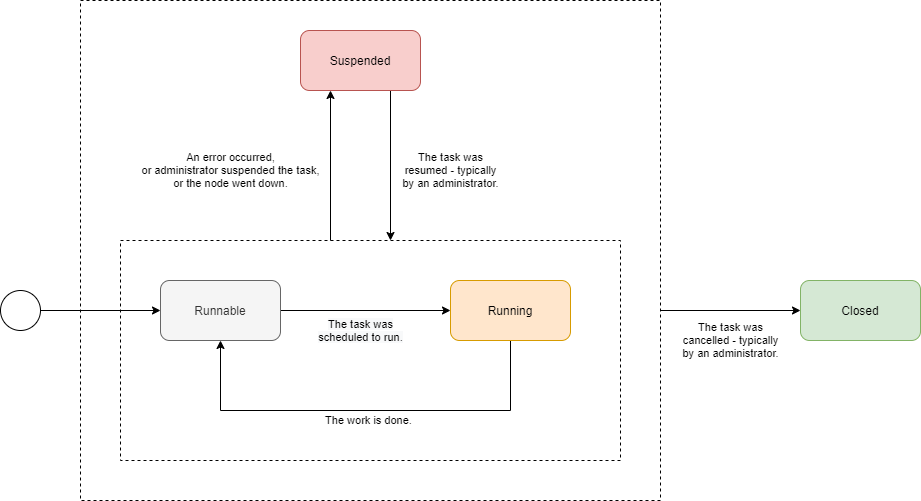

The diagram above was exported from draw.io. Its source (the exported page's mxGraphModel, read from the mxfile embedded in the PNG):
<mxGraphModel dx="1913" dy="966" grid="1" gridSize="10" guides="1" tooltips="1" connect="1" arrows="1" fold="1" page="1" pageScale="1" pageWidth="827" pageHeight="1169" math="0" shadow="0">
  <root>
    <mxCell id="0" />
    <mxCell id="1" parent="0" />
    <mxCell id="4bA3Y9n7OJwaUl2XjVys-1" value="" style="rounded=0;whiteSpace=wrap;html=1;dashed=1;fillColor=none;" vertex="1" parent="1">
      <mxGeometry x="50" y="290" width="500" height="220" as="geometry" />
    </mxCell>
    <mxCell id="SKWEHYVh2HncuVmmfn2r-2" value="" style="ellipse;whiteSpace=wrap;html=1;aspect=fixed;" parent="1" vertex="1">
      <mxGeometry x="-70" y="340" width="40" height="40" as="geometry" />
    </mxCell>
    <mxCell id="SKWEHYVh2HncuVmmfn2r-7" value="&lt;span style=&quot;background-color: rgb(248 , 249 , 250)&quot;&gt;The task was&lt;br&gt;scheduled to run.&lt;/span&gt;" style="edgeStyle=orthogonalEdgeStyle;rounded=0;orthogonalLoop=1;jettySize=auto;html=1;exitX=1;exitY=0.5;exitDx=0;exitDy=0;entryX=0;entryY=0.5;entryDx=0;entryDy=0;" parent="1" source="SKWEHYVh2HncuVmmfn2r-4" target="SKWEHYVh2HncuVmmfn2r-6" edge="1">
      <mxGeometry x="-0.0588" y="-20" relative="1" as="geometry">
        <mxPoint as="offset" />
      </mxGeometry>
    </mxCell>
    <mxCell id="SKWEHYVh2HncuVmmfn2r-4" value="Runnable" style="rounded=1;whiteSpace=wrap;html=1;fillColor=#f5f5f5;strokeColor=#666666;fontColor=#333333;" parent="1" vertex="1">
      <mxGeometry x="90" y="330" width="120" height="60" as="geometry" />
    </mxCell>
    <mxCell id="SKWEHYVh2HncuVmmfn2r-19" value="An error occurred,&lt;br&gt;or administrator suspended the task,&lt;br&gt;or the node went down." style="edgeStyle=orthogonalEdgeStyle;rounded=0;orthogonalLoop=1;jettySize=auto;html=1;exitX=0.25;exitY=0;exitDx=0;exitDy=0;entryX=0.25;entryY=1;entryDx=0;entryDy=0;" parent="1" target="SKWEHYVh2HncuVmmfn2r-17" edge="1">
      <mxGeometry x="-0.0667" y="100" relative="1" as="geometry">
        <mxPoint as="offset" />
        <mxPoint x="260" y="290" as="sourcePoint" />
      </mxGeometry>
    </mxCell>
    <mxCell id="SKWEHYVh2HncuVmmfn2r-28" value="The work is done." style="edgeStyle=orthogonalEdgeStyle;rounded=0;orthogonalLoop=1;jettySize=auto;html=1;exitX=0.5;exitY=1;exitDx=0;exitDy=0;entryX=0.5;entryY=1;entryDx=0;entryDy=0;" parent="1" source="SKWEHYVh2HncuVmmfn2r-6" target="SKWEHYVh2HncuVmmfn2r-4" edge="1">
      <mxGeometry x="-0.0123" y="10" relative="1" as="geometry">
        <Array as="points">
          <mxPoint x="440" y="460" />
          <mxPoint x="150" y="460" />
        </Array>
        <mxPoint as="offset" />
      </mxGeometry>
    </mxCell>
    <mxCell id="SKWEHYVh2HncuVmmfn2r-6" value="Running" style="rounded=1;whiteSpace=wrap;html=1;fillColor=#ffe6cc;strokeColor=#d79b00;" parent="1" vertex="1">
      <mxGeometry x="380" y="330" width="120" height="60" as="geometry" />
    </mxCell>
    <mxCell id="SKWEHYVh2HncuVmmfn2r-10" value="Closed" style="rounded=1;whiteSpace=wrap;html=1;fillColor=#d5e8d4;strokeColor=#82b366;" parent="1" vertex="1">
      <mxGeometry x="730" y="330" width="120" height="60" as="geometry" />
    </mxCell>
    <mxCell id="SKWEHYVh2HncuVmmfn2r-20" value="The task was&lt;br&gt;resumed - typically&lt;br&gt;by an administrator." style="edgeStyle=orthogonalEdgeStyle;rounded=0;orthogonalLoop=1;jettySize=auto;html=1;exitX=0.75;exitY=1;exitDx=0;exitDy=0;entryX=0.75;entryY=0;entryDx=0;entryDy=0;" parent="1" source="SKWEHYVh2HncuVmmfn2r-17" edge="1">
      <mxGeometry x="0.0667" y="60" relative="1" as="geometry">
        <mxPoint as="offset" />
        <mxPoint x="320" y="290" as="targetPoint" />
      </mxGeometry>
    </mxCell>
    <mxCell id="SKWEHYVh2HncuVmmfn2r-17" value="Suspended" style="rounded=1;whiteSpace=wrap;html=1;fillColor=#f8cecc;strokeColor=#b85450;" parent="1" vertex="1">
      <mxGeometry x="230" y="80" width="120" height="60" as="geometry" />
    </mxCell>
    <mxCell id="SKWEHYVh2HncuVmmfn2r-27" style="edgeStyle=orthogonalEdgeStyle;rounded=0;orthogonalLoop=1;jettySize=auto;html=1;exitX=1;exitY=0.5;exitDx=0;exitDy=0;entryX=0;entryY=0.5;entryDx=0;entryDy=0;" parent="1" source="SKWEHYVh2HncuVmmfn2r-2" target="SKWEHYVh2HncuVmmfn2r-4" edge="1">
      <mxGeometry relative="1" as="geometry">
        <mxPoint y="360" as="sourcePoint" />
      </mxGeometry>
    </mxCell>
    <mxCell id="4bA3Y9n7OJwaUl2XjVys-3" value="The task was&lt;br&gt;cancelled - typically&lt;br&gt;by an administrator." style="edgeStyle=orthogonalEdgeStyle;rounded=0;orthogonalLoop=1;jettySize=auto;html=1;exitX=1;exitY=0.62;exitDx=0;exitDy=0;entryX=0;entryY=0.5;entryDx=0;entryDy=0;exitPerimeter=0;" edge="1" parent="1" source="4bA3Y9n7OJwaUl2XjVys-2" target="SKWEHYVh2HncuVmmfn2r-10">
      <mxGeometry y="-30" relative="1" as="geometry">
        <mxPoint as="offset" />
      </mxGeometry>
    </mxCell>
    <mxCell id="4bA3Y9n7OJwaUl2XjVys-2" value="" style="rounded=0;whiteSpace=wrap;html=1;dashed=1;fillColor=none;" vertex="1" parent="1">
      <mxGeometry x="10" y="50" width="580" height="500" as="geometry" />
    </mxCell>
  </root>
</mxGraphModel>